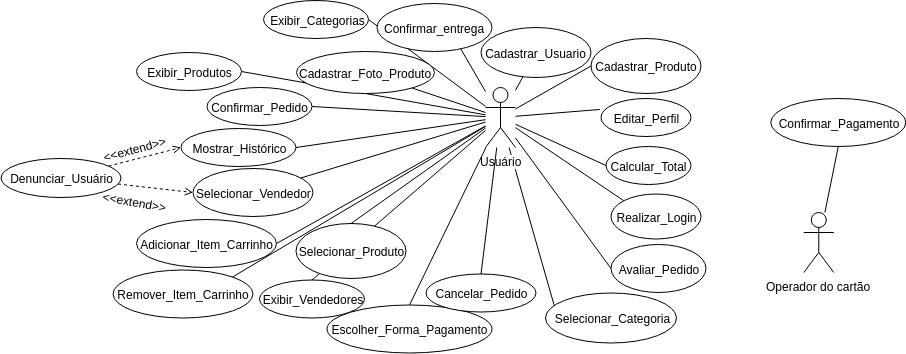

The diagram above was exported from draw.io. Its source (the exported page's mxGraphModel, read from the mxfile embedded in the PNG):
<mxGraphModel dx="1869" dy="533" grid="1" gridSize="10" guides="1" tooltips="1" connect="1" arrows="1" fold="1" page="1" pageScale="1" pageWidth="850" pageHeight="1100" math="0" shadow="0">
  <root>
    <mxCell id="0" />
    <mxCell id="1" parent="0" />
    <mxCell id="ze5XWXuHOawgbXxLgI0X-94" style="edgeStyle=none;rounded=0;orthogonalLoop=1;jettySize=auto;html=1;endArrow=none;endFill=0;" parent="1" source="ze5XWXuHOawgbXxLgI0X-1" target="ze5XWXuHOawgbXxLgI0X-15" edge="1">
      <mxGeometry relative="1" as="geometry" />
    </mxCell>
    <mxCell id="ze5XWXuHOawgbXxLgI0X-95" style="edgeStyle=none;rounded=0;orthogonalLoop=1;jettySize=auto;html=1;endArrow=none;endFill=0;entryX=0;entryY=0;entryDx=0;entryDy=0;" parent="1" source="ze5XWXuHOawgbXxLgI0X-1" target="ze5XWXuHOawgbXxLgI0X-19" edge="1">
      <mxGeometry relative="1" as="geometry" />
    </mxCell>
    <mxCell id="c7oeV1JS8I9Q7tbtRRBY-2" style="rounded=0;orthogonalLoop=1;jettySize=auto;html=1;entryX=1;entryY=0.5;entryDx=0;entryDy=0;endArrow=none;endFill=0;" parent="1" source="ze5XWXuHOawgbXxLgI0X-1" target="ze5XWXuHOawgbXxLgI0X-29" edge="1">
      <mxGeometry relative="1" as="geometry" />
    </mxCell>
    <mxCell id="c7oeV1JS8I9Q7tbtRRBY-3" style="edgeStyle=none;rounded=0;orthogonalLoop=1;jettySize=auto;html=1;endArrow=none;endFill=0;" parent="1" source="ze5XWXuHOawgbXxLgI0X-1" target="ze5XWXuHOawgbXxLgI0X-42" edge="1">
      <mxGeometry relative="1" as="geometry" />
    </mxCell>
    <mxCell id="c7oeV1JS8I9Q7tbtRRBY-8" style="edgeStyle=none;rounded=0;orthogonalLoop=1;jettySize=auto;html=1;endArrow=none;endFill=0;" parent="1" source="ze5XWXuHOawgbXxLgI0X-1" edge="1">
      <mxGeometry relative="1" as="geometry">
        <mxPoint x="260" y="330" as="targetPoint" />
      </mxGeometry>
    </mxCell>
    <mxCell id="c7oeV1JS8I9Q7tbtRRBY-9" style="edgeStyle=none;rounded=0;orthogonalLoop=1;jettySize=auto;html=1;entryX=0.5;entryY=0;entryDx=0;entryDy=0;endArrow=none;endFill=0;" parent="1" source="ze5XWXuHOawgbXxLgI0X-1" target="ze5XWXuHOawgbXxLgI0X-35" edge="1">
      <mxGeometry relative="1" as="geometry" />
    </mxCell>
    <mxCell id="c7oeV1JS8I9Q7tbtRRBY-10" style="edgeStyle=none;rounded=0;orthogonalLoop=1;jettySize=auto;html=1;endArrow=none;endFill=0;" parent="1" source="ze5XWXuHOawgbXxLgI0X-1" target="ze5XWXuHOawgbXxLgI0X-21" edge="1">
      <mxGeometry relative="1" as="geometry" />
    </mxCell>
    <mxCell id="c7oeV1JS8I9Q7tbtRRBY-15" style="edgeStyle=none;rounded=0;orthogonalLoop=1;jettySize=auto;html=1;endArrow=none;endFill=0;entryX=0;entryY=0.5;entryDx=0;entryDy=0;" parent="1" source="ze5XWXuHOawgbXxLgI0X-1" target="ze5XWXuHOawgbXxLgI0X-16" edge="1">
      <mxGeometry relative="1" as="geometry">
        <mxPoint x="320" y="220" as="targetPoint" />
      </mxGeometry>
    </mxCell>
    <mxCell id="c7oeV1JS8I9Q7tbtRRBY-41" style="edgeStyle=none;rounded=0;orthogonalLoop=1;jettySize=auto;html=1;entryX=0.5;entryY=0;entryDx=0;entryDy=0;endArrow=none;endFill=0;" parent="1" source="ze5XWXuHOawgbXxLgI0X-1" target="c7oeV1JS8I9Q7tbtRRBY-36" edge="1">
      <mxGeometry relative="1" as="geometry" />
    </mxCell>
    <mxCell id="c7oeV1JS8I9Q7tbtRRBY-42" style="edgeStyle=none;rounded=0;orthogonalLoop=1;jettySize=auto;html=1;entryX=1;entryY=0.5;entryDx=0;entryDy=0;endArrow=none;endFill=0;" parent="1" source="ze5XWXuHOawgbXxLgI0X-1" target="c7oeV1JS8I9Q7tbtRRBY-35" edge="1">
      <mxGeometry relative="1" as="geometry" />
    </mxCell>
    <mxCell id="c7oeV1JS8I9Q7tbtRRBY-43" style="edgeStyle=none;rounded=0;orthogonalLoop=1;jettySize=auto;html=1;entryX=1;entryY=0.5;entryDx=0;entryDy=0;endArrow=none;endFill=0;" parent="1" source="ze5XWXuHOawgbXxLgI0X-1" target="c7oeV1JS8I9Q7tbtRRBY-34" edge="1">
      <mxGeometry relative="1" as="geometry" />
    </mxCell>
    <mxCell id="ze5XWXuHOawgbXxLgI0X-1" value="Usuário&lt;br&gt;" style="shape=umlActor;verticalLabelPosition=bottom;labelBackgroundColor=#ffffff;verticalAlign=top;html=1;" parent="1" vertex="1">
      <mxGeometry x="189" y="104" width="30" height="60" as="geometry" />
    </mxCell>
    <mxCell id="ze5XWXuHOawgbXxLgI0X-224" style="edgeStyle=none;rounded=0;orthogonalLoop=1;jettySize=auto;html=1;entryX=0.5;entryY=1;entryDx=0;entryDy=0;startArrow=none;startFill=0;endArrow=none;endFill=0;" parent="1" source="ze5XWXuHOawgbXxLgI0X-14" target="ze5XWXuHOawgbXxLgI0X-33" edge="1">
      <mxGeometry relative="1" as="geometry" />
    </mxCell>
    <mxCell id="ze5XWXuHOawgbXxLgI0X-14" value="Operador do cartão" style="shape=umlActor;verticalLabelPosition=bottom;labelBackgroundColor=#ffffff;verticalAlign=top;html=1;" parent="1" vertex="1">
      <mxGeometry x="507.28571428571433" y="229" width="30" height="60" as="geometry" />
    </mxCell>
    <mxCell id="ze5XWXuHOawgbXxLgI0X-15" value="Cadastrar_Usuario" style="ellipse;whiteSpace=wrap;html=1;" parent="1" vertex="1">
      <mxGeometry x="184.5" y="44" width="110" height="50" as="geometry" />
    </mxCell>
    <mxCell id="ze5XWXuHOawgbXxLgI0X-16" value="Cadastrar_Produto" style="ellipse;whiteSpace=wrap;html=1;" parent="1" vertex="1">
      <mxGeometry x="294.5" y="55" width="110" height="55" as="geometry" />
    </mxCell>
    <mxCell id="ze5XWXuHOawgbXxLgI0X-20" value="Selecionar_Categoria" style="ellipse;whiteSpace=wrap;html=1;connectable=0;" parent="1" vertex="1">
      <mxGeometry x="249" y="309.5" width="131" height="50" as="geometry" />
    </mxCell>
    <mxCell id="ze5XWXuHOawgbXxLgI0X-21" value="Selecionar_Vendedor" style="ellipse;whiteSpace=wrap;html=1;" parent="1" vertex="1">
      <mxGeometry x="-103.5" y="185" width="120" height="48" as="geometry" />
    </mxCell>
    <mxCell id="ze5XWXuHOawgbXxLgI0X-24" value="Selecionar_Produto" style="ellipse;whiteSpace=wrap;html=1;" parent="1" vertex="1">
      <mxGeometry x="-0.5" y="240" width="110" height="55" as="geometry" />
    </mxCell>
    <mxCell id="ze5XWXuHOawgbXxLgI0X-25" value="Adicionar_Item_Carrinho" style="ellipse;whiteSpace=wrap;html=1;" parent="1" vertex="1">
      <mxGeometry x="-160" y="236" width="140" height="48" as="geometry" />
    </mxCell>
    <mxCell id="ze5XWXuHOawgbXxLgI0X-26" value="Remover_Item_Carrinho" style="ellipse;whiteSpace=wrap;html=1;" parent="1" vertex="1">
      <mxGeometry x="-183.5" y="286.5" width="140" height="48" as="geometry" />
    </mxCell>
    <mxCell id="ze5XWXuHOawgbXxLgI0X-27" value="Calcular_Total" style="ellipse;whiteSpace=wrap;html=1;" parent="1" vertex="1">
      <mxGeometry x="309.5" y="163" width="85" height="38" as="geometry" />
    </mxCell>
    <mxCell id="ze5XWXuHOawgbXxLgI0X-29" value="Confirmar_Pedido" style="ellipse;whiteSpace=wrap;html=1;" parent="1" vertex="1">
      <mxGeometry x="-89.5" y="104" width="105" height="38" as="geometry" />
    </mxCell>
    <mxCell id="ze5XWXuHOawgbXxLgI0X-32" value="Escolher_Forma_Pagamento" style="ellipse;whiteSpace=wrap;html=1;" parent="1" vertex="1">
      <mxGeometry x="30.5" y="321.5" width="165" height="48" as="geometry" />
    </mxCell>
    <mxCell id="ze5XWXuHOawgbXxLgI0X-33" value="Confirmar_Pagamento" style="ellipse;whiteSpace=wrap;html=1;" parent="1" vertex="1">
      <mxGeometry x="474.28571428571433" y="115" width="135" height="48" as="geometry" />
    </mxCell>
    <mxCell id="ze5XWXuHOawgbXxLgI0X-35" value="Confirmar_entrega" style="ellipse;whiteSpace=wrap;html=1;" parent="1" vertex="1">
      <mxGeometry x="80.5" y="20" width="115" height="48" as="geometry" />
    </mxCell>
    <mxCell id="ze5XWXuHOawgbXxLgI0X-40" value="Avaliar_Pedido" style="ellipse;whiteSpace=wrap;html=1;" parent="1" vertex="1">
      <mxGeometry x="314.5" y="261" width="95" height="48" as="geometry" />
    </mxCell>
    <mxCell id="ze5XWXuHOawgbXxLgI0X-41" value="Mostrar_Histórico" style="ellipse;whiteSpace=wrap;html=1;" parent="1" vertex="1">
      <mxGeometry x="-115.5" y="145" width="115" height="38" as="geometry" />
    </mxCell>
    <mxCell id="ze5XWXuHOawgbXxLgI0X-42" value="Cadastrar_Foto_Produto" style="ellipse;whiteSpace=wrap;html=1;" parent="1" vertex="1">
      <mxGeometry y="68" width="138" height="42" as="geometry" />
    </mxCell>
    <mxCell id="ze5XWXuHOawgbXxLgI0X-43" value="Editar_Perfil" style="ellipse;whiteSpace=wrap;html=1;" parent="1" vertex="1">
      <mxGeometry x="304.5" y="115" width="90" height="38" as="geometry" />
    </mxCell>
    <mxCell id="EyCTDjnsRb2TmaXaswQz-1" style="rounded=0;orthogonalLoop=1;jettySize=auto;html=1;entryX=0;entryY=0.5;entryDx=0;entryDy=0;dashed=1;endArrow=open;endFill=0;" parent="1" source="ze5XWXuHOawgbXxLgI0X-44" target="ze5XWXuHOawgbXxLgI0X-41" edge="1">
      <mxGeometry relative="1" as="geometry" />
    </mxCell>
    <mxCell id="EyCTDjnsRb2TmaXaswQz-2" style="edgeStyle=none;rounded=0;orthogonalLoop=1;jettySize=auto;html=1;entryX=0;entryY=0.5;entryDx=0;entryDy=0;dashed=1;endArrow=open;endFill=0;" parent="1" source="ze5XWXuHOawgbXxLgI0X-44" target="ze5XWXuHOawgbXxLgI0X-21" edge="1">
      <mxGeometry relative="1" as="geometry" />
    </mxCell>
    <mxCell id="ze5XWXuHOawgbXxLgI0X-44" value="Denunciar_Usuário" style="ellipse;whiteSpace=wrap;html=1;" parent="1" vertex="1">
      <mxGeometry x="-295.5" y="175" width="120" height="39" as="geometry" />
    </mxCell>
    <mxCell id="ze5XWXuHOawgbXxLgI0X-45" value="Cancelar_Pedido" style="ellipse;whiteSpace=wrap;html=1;" parent="1" vertex="1">
      <mxGeometry x="129.5" y="290.5" width="110" height="38" as="geometry" />
    </mxCell>
    <mxCell id="ze5XWXuHOawgbXxLgI0X-19" value="Realizar_Login" style="ellipse;whiteSpace=wrap;html=1;" parent="1" vertex="1">
      <mxGeometry x="314.5" y="210.5" width="90" height="45" as="geometry" />
    </mxCell>
    <mxCell id="ze5XWXuHOawgbXxLgI0X-130" value="&amp;lt;&amp;lt;extend&amp;gt;&amp;gt;" style="text;html=1;resizable=0;points=[];autosize=1;align=left;verticalAlign=top;spacingTop=-4;rotation=10;" parent="1" vertex="1">
      <mxGeometry x="-195.5" y="210.5" width="80" height="20" as="geometry" />
    </mxCell>
    <mxCell id="EyCTDjnsRb2TmaXaswQz-3" value="&amp;lt;&amp;lt;extend&amp;gt;&amp;gt;" style="text;html=1;resizable=0;points=[];autosize=1;align=left;verticalAlign=top;spacingTop=-4;rotation=-15;" parent="1" vertex="1">
      <mxGeometry x="-195.5" y="155" width="80" height="20" as="geometry" />
    </mxCell>
    <mxCell id="c7oeV1JS8I9Q7tbtRRBY-17" style="edgeStyle=none;rounded=0;orthogonalLoop=1;jettySize=auto;html=1;endArrow=none;endFill=0;entryX=-0.014;entryY=0.289;entryDx=0;entryDy=0;entryPerimeter=0;" parent="1" source="ze5XWXuHOawgbXxLgI0X-1" target="ze5XWXuHOawgbXxLgI0X-43" edge="1">
      <mxGeometry relative="1" as="geometry">
        <mxPoint x="320" y="220" as="targetPoint" />
      </mxGeometry>
    </mxCell>
    <mxCell id="c7oeV1JS8I9Q7tbtRRBY-18" style="edgeStyle=none;rounded=0;orthogonalLoop=1;jettySize=auto;html=1;endArrow=none;endFill=0;entryX=1;entryY=0.5;entryDx=0;entryDy=0;" parent="1" source="ze5XWXuHOawgbXxLgI0X-1" target="ze5XWXuHOawgbXxLgI0X-41" edge="1">
      <mxGeometry relative="1" as="geometry">
        <mxPoint x="320" y="220" as="targetPoint" />
      </mxGeometry>
    </mxCell>
    <mxCell id="c7oeV1JS8I9Q7tbtRRBY-19" style="edgeStyle=none;rounded=0;orthogonalLoop=1;jettySize=auto;html=1;endArrow=none;endFill=0;entryX=0.5;entryY=0;entryDx=0;entryDy=0;" parent="1" source="ze5XWXuHOawgbXxLgI0X-1" target="ze5XWXuHOawgbXxLgI0X-24" edge="1">
      <mxGeometry relative="1" as="geometry">
        <mxPoint x="320" y="220" as="targetPoint" />
      </mxGeometry>
    </mxCell>
    <mxCell id="c7oeV1JS8I9Q7tbtRRBY-20" style="edgeStyle=none;rounded=0;orthogonalLoop=1;jettySize=auto;html=1;endArrow=none;endFill=0;entryX=0.5;entryY=0;entryDx=0;entryDy=0;" parent="1" source="ze5XWXuHOawgbXxLgI0X-1" target="ze5XWXuHOawgbXxLgI0X-45" edge="1">
      <mxGeometry relative="1" as="geometry">
        <mxPoint x="320" y="220" as="targetPoint" />
      </mxGeometry>
    </mxCell>
    <mxCell id="c7oeV1JS8I9Q7tbtRRBY-22" style="edgeStyle=none;rounded=0;orthogonalLoop=1;jettySize=auto;html=1;endArrow=none;endFill=0;entryX=0.5;entryY=0;entryDx=0;entryDy=0;" parent="1" source="ze5XWXuHOawgbXxLgI0X-1" target="ze5XWXuHOawgbXxLgI0X-32" edge="1">
      <mxGeometry relative="1" as="geometry">
        <mxPoint x="320" y="220" as="targetPoint" />
      </mxGeometry>
    </mxCell>
    <mxCell id="c7oeV1JS8I9Q7tbtRRBY-24" style="edgeStyle=none;rounded=0;orthogonalLoop=1;jettySize=auto;html=1;endArrow=none;endFill=0;entryX=1;entryY=0;entryDx=0;entryDy=0;" parent="1" source="ze5XWXuHOawgbXxLgI0X-1" target="ze5XWXuHOawgbXxLgI0X-26" edge="1">
      <mxGeometry relative="1" as="geometry">
        <mxPoint x="320" y="220" as="targetPoint" />
      </mxGeometry>
    </mxCell>
    <mxCell id="c7oeV1JS8I9Q7tbtRRBY-26" style="edgeStyle=none;rounded=0;orthogonalLoop=1;jettySize=auto;html=1;endArrow=none;endFill=0;entryX=1;entryY=0.5;entryDx=0;entryDy=0;" parent="1" source="ze5XWXuHOawgbXxLgI0X-1" target="ze5XWXuHOawgbXxLgI0X-25" edge="1">
      <mxGeometry relative="1" as="geometry">
        <mxPoint x="320" y="220" as="targetPoint" />
      </mxGeometry>
    </mxCell>
    <mxCell id="c7oeV1JS8I9Q7tbtRRBY-27" style="edgeStyle=none;rounded=0;orthogonalLoop=1;jettySize=auto;html=1;endArrow=none;endFill=0;entryX=0;entryY=0.5;entryDx=0;entryDy=0;" parent="1" source="ze5XWXuHOawgbXxLgI0X-1" target="ze5XWXuHOawgbXxLgI0X-27" edge="1">
      <mxGeometry relative="1" as="geometry">
        <mxPoint x="320" y="220" as="targetPoint" />
      </mxGeometry>
    </mxCell>
    <mxCell id="c7oeV1JS8I9Q7tbtRRBY-29" style="edgeStyle=none;rounded=0;orthogonalLoop=1;jettySize=auto;html=1;endArrow=none;endFill=0;entryX=0;entryY=0.5;entryDx=0;entryDy=0;" parent="1" source="ze5XWXuHOawgbXxLgI0X-1" target="ze5XWXuHOawgbXxLgI0X-40" edge="1">
      <mxGeometry relative="1" as="geometry" />
    </mxCell>
    <mxCell id="c7oeV1JS8I9Q7tbtRRBY-34" value="Exibir_Categorias" style="ellipse;whiteSpace=wrap;html=1;" parent="1" vertex="1">
      <mxGeometry x="-33" y="17" width="105" height="38" as="geometry" />
    </mxCell>
    <mxCell id="c7oeV1JS8I9Q7tbtRRBY-35" value="Exibir_Produtos" style="ellipse;whiteSpace=wrap;html=1;" parent="1" vertex="1">
      <mxGeometry x="-160" y="69" width="105" height="38" as="geometry" />
    </mxCell>
    <mxCell id="c7oeV1JS8I9Q7tbtRRBY-36" value="Exibir_Vendedores" style="ellipse;whiteSpace=wrap;html=1;" parent="1" vertex="1">
      <mxGeometry x="-37" y="296.5" width="105" height="38" as="geometry" />
    </mxCell>
  </root>
</mxGraphModel>